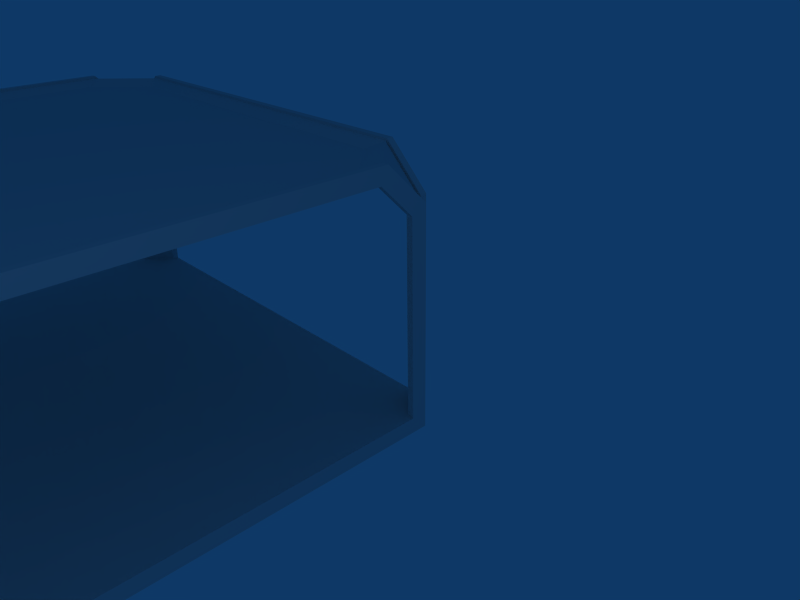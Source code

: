 # Source: hullX.blend  (saved by Blender 2.48.1; exported with 4.5.12 LTS)
import bpy
from mathutils import Matrix  # noqa: F401  (used for matrix-valued properties, if any)

bpy.ops.wm.read_factory_settings(use_empty=True)
scene = bpy.context.scene
scene.name = 'Scene'

# ---- collections
col_collection_1 = bpy.data.collections.new('Collection 1'); scene.collection.children.link(col_collection_1)

# ---- materials (node trees are filled in below, after node groups)
mat_material = bpy.data.materials.new('Material')
mat_material.alpha_threshold = 0.0
mat_material.roughness = 0.5
mat_material.line_color = (0.0, 0.0, 0.0, 1.0)

# ---- material node trees

# ---- world
world_world = bpy.data.worlds.new('World'); scene.world = world_world
world_world.color = (0.05656, 0.2208, 0.4)
world_world.use_sun_shadow = False
world_world.sun_shadow_jitter_overblur = 0.0
world_world.cycles.sampling_method = 'MANUAL'
world_world.cycles.sample_map_resolution = 256

# ---- cameras
cam_camera = bpy.data.cameras.new('Camera')
cam_camera.passepartout_alpha = 0.2
cam_camera.clip_end = 100.0
cam_camera.lens = 35.0
cam_camera.ortho_scale = 7.314
cam_camera.show_passepartout = False
cam_camera.show_safe_areas = True
cam_camera.dof.focus_distance = 0.0
cam_camera.dof.aperture_fstop = 128.0

# ---- lights
light_spot = bpy.data.lights.new('Spot', 'POINT')
light_spot.transmission_factor = 0.0
light_spot.cutoff_distance = 30.0
light_spot.energy = 100.0
light_spot.shadow_buffer_clip_start = 1.001
light_spot.shadow_soft_size = 1.0
light_spot.shadow_maximum_resolution = 0.006
light_spot.use_absolute_resolution = True
light_spot.cycles.use_multiple_importance_sampling = False

# ---- meshes
me_cube = bpy.data.meshes.new('Cube')
me_cube.from_pydata([(1.0, -2.0, 1.0), (1.0, -2.2, 1.1), (-6.8, -2.2, 1.1), (-6.8, -2.0, 1.0), (-6.8, 5.2, 1.1), (-6.8, 5.0, 1.0), (1.0, 5.0, 1.0), (1.0, 5.2, 1.1), (-6.8, 5.2, -2.2), (-6.8, -2.2, -2.2), (1.0, -2.2, -2.2), (1.0, 5.2, -2.2), (1.0, 4.5, 1.5), (1.0, -1.5, 1.5), (-6.8, -1.5, 1.5), (-6.8, 4.5, 1.5), (1.0, 4.6, 1.7), (1.0, -1.6, 1.7), (-6.8, -1.6, 1.7), (-6.8, 4.6, 1.7), (-6.6, 4.4, 1.6), (-6.6, -1.4, 1.6), (0.8, -1.4, 1.6), (0.8, 4.4, 1.6), (1.0, -2.0, -2.0), (-6.8, -2.0, -2.0), (-6.8, 5.0, -2.0), (1.0, 5.0, -2.0), (1.0, -1.62, 1.74), (1.0, 4.62, 1.74), (1.0, 5.24, -2.24), (1.0, -2.24, -2.24), (1.0, 5.24, 1.12), (1.0, -2.24, 1.12), (1.0, 5.0, -2.0), (1.0, -2.0, -2.0), (1.0, -1.5, 1.5), (1.0, 4.5, 1.5), (1.0, 5.0, 1.0), (1.0, -2.0, 1.0), (1.1, -2.0, 1.0), (1.1, 5.0, 1.0), (1.1, 4.5, 1.5), (1.1, -1.5, 1.5), (1.1, -2.0, -2.0), (1.1, 5.0, -2.0), (1.1, -2.24, 1.12), (1.1, 5.24, 1.12), (1.1, -2.24, -2.24), (1.1, 5.24, -2.24), (1.1, 4.62, 1.74), (1.1, -1.62, 1.74), (-6.8, -1.62, 1.74), (-6.8, 4.62, 1.74), (-6.8, 5.24, -2.24), (-6.8, -2.24, -2.24), (-6.8, 5.24, 1.12), (-6.8, -2.24, 1.12), (-6.8, 5.0, -2.0), (-6.8, -2.0, -2.0), (-6.8, -1.5, 1.5), (-6.8, 4.5, 1.5), (-6.8, 5.0, 1.0), (-6.8, -2.0, 1.0), (-6.9, -2.0, 1.0), (-6.9, 5.0, 1.0), (-6.9, 4.5, 1.5), (-6.9, -1.5, 1.5), (-6.9, -2.0, -2.0), (-6.9, 5.0, -2.0), (-6.9, -2.24, 1.12), (-6.9, 5.24, 1.12), (-6.9, -2.24, -2.24), (-6.9, 5.24, -2.24), (-6.9, 4.62, 1.74), (-6.9, -1.62, 1.74), (0.6, -2.4, -2.0), (-6.4, -2.4, -2.0), (0.2, -2.4, 1.7), (-6.0, -2.4, 1.7), (0.1, -2.4, 1.5), (-5.9, -2.4, 1.5), (-6.6, -2.4, -2.2), (0.8, -2.4, -2.2), (0.6, -2.4, 1.0), (0.8, -2.4, 1.1), (-6.4, -2.4, 1.0), (-6.6, -2.4, 1.1), (-5.8, -2.2, 1.6), (-6.333e-07, -2.2, 1.6), (-6.02, 5.5, 1.74), (0.22, 5.5, 1.74), (0.84, 5.5, -2.24), (-6.64, 5.5, -2.24), (0.84, 5.5, 1.12), (-6.64, 5.5, 1.12), (0.6, 5.5, -2.0), (-6.4, 5.5, -2.0), (-5.9, 5.5, 1.5), (0.1, 5.5, 1.5), (0.6, 5.5, 1.0), (-6.4, 5.5, 1.0), (-6.4, 5.4, 1.0), (0.6, 5.4, 1.0), (0.1, 5.4, 1.5), (-5.9, 5.4, 1.5), (-6.4, 5.4, -2.0), (0.6, 5.4, -2.0), (-6.64, 5.4, 1.12), (0.84, 5.4, 1.12), (-6.64, 5.4, -2.24), (0.84, 5.4, -2.24), (0.22, 5.4, 1.74), (-6.02, 5.4, 1.74), (-6.02, -2.5, 1.74), (0.22, -2.5, 1.74), (0.84, -2.5, -2.24), (-6.64, -2.5, -2.24), (0.84, -2.5, 1.12), (-6.64, -2.5, 1.12), (0.6, -2.5, -2.0), (-6.4, -2.5, -2.0), (-5.9, -2.5, 1.5), (0.1, -2.5, 1.5), (0.6, -2.5, 1.0), (-6.4, -2.5, 1.0), (-6.4, -2.4, 1.0), (0.6, -2.4, 1.0), (0.1, -2.4, 1.5), (-5.9, -2.4, 1.5), (-6.4, -2.4, -2.0), (0.6, -2.4, -2.0), (-6.64, -2.4, 1.12), (0.84, -2.4, 1.12), (-6.64, -2.4, -2.24), (0.84, -2.4, -2.24), (0.22, -2.4, 1.74), (-6.02, -2.4, 1.74), (-6.4, 5.4, -2.0), (0.6, 5.4, -2.0), (0.2, 5.4, 1.7), (-6.0, 5.4, 1.7), (0.1, 5.4, 1.5), (-5.9, 5.4, 1.5), (-6.6, 5.4, -2.2), (0.8, 5.4, -2.2), (-6.6, 5.4, 1.1), (-6.4, 5.4, 1.0), (0.8, 5.4, 1.1), (0.6, 5.4, 1.0), (-6.333e-07, 5.2, 1.6), (-5.8, 5.2, 1.6)], [], [(11, 10, 9, 8), (12, 16, 17, 13), (14, 18, 19, 15), (12, 13, 14, 15), (0, 13, 17, 1), (14, 3, 2, 18), (4, 5, 15, 19), (6, 7, 16, 12), (21, 20, 19, 18), (23, 22, 17, 16), (6, 27, 11, 7), (4, 8, 26, 5), (24, 27, 26, 25), (10, 11, 27, 24), (8, 9, 25, 26), (2, 3, 25, 9), (0, 1, 10, 24), (39, 35, 31, 33), (35, 34, 30, 31), (34, 38, 32, 30), (38, 37, 29, 32), (37, 36, 28, 29), (36, 39, 33, 28), (36, 37, 42, 43), (39, 36, 43, 40), (37, 38, 41, 42), (38, 34, 45, 41), (35, 39, 40, 44), (34, 35, 44, 45), (31, 30, 49, 48), (29, 28, 51, 50), (28, 33, 46, 51), (32, 29, 50, 47), (33, 31, 48, 46), (30, 32, 47, 49), (48, 44, 40, 46), (49, 45, 44, 48), (47, 41, 45, 49), (50, 42, 41, 47), (51, 43, 42, 50), (46, 40, 43, 51), (57, 63, 60, 52), (52, 60, 61, 53), (53, 61, 62, 56), (56, 62, 58, 54), (54, 58, 59, 55), (55, 59, 63, 57), (73, 71, 56, 54), (70, 72, 55, 57), (71, 74, 53, 56), (75, 70, 57, 52), (74, 75, 52, 53), (72, 73, 54, 55), (69, 68, 59, 58), (68, 64, 63, 59), (65, 69, 58, 62), (66, 65, 62, 61), (64, 67, 60, 63), (67, 66, 61, 60), (67, 64, 70, 75), (66, 67, 75, 74), (65, 66, 74, 71), (69, 65, 71, 73), (68, 69, 73, 72), (64, 68, 72, 70), (87, 82, 77, 86), (83, 76, 77, 82), (85, 84, 76, 83), (81, 79, 87, 86), (81, 80, 78, 79), (1, 17, 78, 85), (1, 85, 83, 10), (9, 10, 83, 82), (2, 9, 82, 87), (2, 87, 79, 18), (24, 25, 77, 76), (3, 86, 77, 25), (3, 14, 81, 86), (13, 80, 81, 14), (18, 79, 88, 21), (17, 22, 89, 78), (78, 89, 88, 79), (21, 88, 89, 22), (20, 21, 22, 23), (0, 24, 76, 84), (0, 84, 80, 13), (101, 97, 93, 95), (97, 96, 92, 93), (96, 100, 94, 92), (100, 99, 91, 94), (99, 98, 90, 91), (98, 101, 95, 90), (98, 99, 104, 105), (101, 98, 105, 102), (99, 100, 103, 104), (100, 96, 107, 103), (97, 101, 102, 106), (96, 97, 106, 107), (93, 92, 111, 110), (91, 90, 113, 112), (90, 95, 108, 113), (94, 91, 112, 109), (95, 93, 110, 108), (92, 94, 109, 111), (110, 106, 102, 108), (111, 107, 106, 110), (109, 103, 107, 111), (112, 104, 103, 109), (113, 105, 104, 112), (108, 102, 105, 113), (119, 125, 122, 114), (114, 122, 123, 115), (115, 123, 124, 118), (118, 124, 120, 116), (116, 120, 121, 117), (117, 121, 125, 119), (135, 133, 118, 116), (132, 134, 117, 119), (133, 136, 115, 118), (137, 132, 119, 114), (136, 137, 114, 115), (134, 135, 116, 117), (131, 130, 121, 120), (130, 126, 125, 121), (127, 131, 120, 124), (128, 127, 124, 123), (126, 129, 122, 125), (129, 128, 123, 122), (129, 126, 132, 137), (128, 129, 137, 136), (127, 128, 136, 133), (131, 127, 133, 135), (130, 131, 135, 134), (126, 130, 134, 132), (78, 80, 84, 85), (149, 148, 145, 139), (145, 144, 138, 139), (147, 138, 144, 146), (147, 146, 141, 143), (149, 142, 140, 148), (143, 141, 140, 142), (4, 146, 144, 8), (4, 19, 141, 146), (8, 144, 145, 11), (7, 11, 145, 148), (7, 148, 140, 16), (140, 141, 151, 150), (19, 20, 151, 141), (16, 140, 150, 23), (20, 23, 150, 151), (26, 27, 139, 138), (12, 15, 143, 142), (5, 147, 143, 15), (5, 26, 138, 147), (6, 12, 142, 149), (6, 149, 139, 27)])
_uv = me_cube.uv_layers.new(name='UVTex')
_uv.uv.foreach_set('vector', [0.45, 0.1, 0.45, -3.6, -3.45, -3.6, -3.45, 0.1, 0.75, 0.75, 0.8, 0.85, -2.3, 0.85, -2.25, 0.75, 0.75, 0.75, 0.7, 0.85, 3.8, 0.85, 3.75, 0.75, 0.45, 0.75, 0.45, -2.25, -3.45, -2.25, -3.45, 0.75, 0.5, 0.5, 0.75, 0.75, 0.7, 0.85, 0.4, 0.55, 0.75, 0.75, 0.5, 0.5, 0.4, 0.55, 0.7, 0.85, 0.1, 0.55, 4.768e-07, 0.5, -0.25, 0.75, -0.2, 0.85, 1.0, 0.5, 1.1, 0.55, 0.8, 0.85, 0.75, 0.75, 0.65, 0.8, 0.65, 3.7, 0.55, 3.8, 0.55, 0.7, 0.35, 0.7, 0.35, -2.2, 0.45, -2.3, 0.45, 0.8, 1.0, 0.5, 1.0, -1.0, 1.1, -1.1, 1.1, 0.55, 0.1, 0.55, 0.1, -1.1, 0.0, -1.0, 4.768e-07, 0.5, 0.45, 0.5, 0.45, 4.0, -3.45, 4.0, -3.45, 0.5, 0.4, 0.9, 4.1, 0.9, 4.0, 1.0, 0.5, 1.0, 0.1, 0.9, -3.6, 0.9, -3.5, 1.0, 0.0, 1.0, 0.4, 0.55, 0.5, 0.5, 0.5, -1.0, 0.4, -1.1, 0.5, 0.5, 0.4, 0.55, 0.4, -1.1, 0.5, -1.0, 0.5, 0.5, 0.5, -1.0, 0.38, -1.12, 0.38, 0.56, 0.5, 0.0, 4.0, 0.0, 4.12, -0.12, 0.38, -0.12, 0.0, 0.0, 0.0, 1.5, 0.12, 1.56, 0.12, -0.12, 0.0, 0.5, -0.25, 0.75, -0.19, 0.87, 0.12, 0.56, 0.75, 0.75, -2.25, 0.75, -2.31, 0.87, 0.81, 0.87, 0.75, 0.75, 0.5, 0.5, 0.38, 0.56, 0.69, 0.87, 0.45, 0.75, 0.45, 3.75, 0.5, 3.75, 0.5, 0.75, 0.45, 0.5, 0.45, 0.75, 0.5, 0.75, 0.5, 0.5, 0.45, 0.75, 0.45, 1.0, 0.5, 1.0, 0.5, 0.75, 0.45, 0.5, 0.45, -1.0, 0.5, -1.0, 0.5, 0.5, 0.45, 0.0, 0.45, 1.5, 0.5, 1.5, 0.5, 0.0, 0.45, 0.0, 0.45, -3.5, 0.5, -3.5, 0.5, 0.0, 0.45, 0.38, 0.45, 4.12, 0.5, 4.12, 0.5, 0.38, 0.45, 0.81, 0.45, -2.31, 0.5, -2.31, 0.5, 0.81, 0.45, 0.87, 0.45, 0.56, 0.5, 0.56, 0.5, 0.87, 0.45, 0.56, 0.45, 0.87, 0.5, 0.87, 0.5, 0.56, 0.45, 0.56, 0.45, -1.12, 0.5, -1.12, 0.5, 0.56, 0.45, 0.88, 0.45, 2.56, 0.5, 2.56, 0.5, 0.88, 0.38, 0.88, 0.5, 1.0, 0.5, 2.5, 0.38, 2.56, 0.12, 0.88, 0.0, 1.0, -3.5, 1.0, -3.62, 0.88, 0.12, 0.56, 0.0, 0.5, 0.0, -1.0, 0.12, -1.12, 0.81, 0.87, 0.75, 0.75, 1.0, 0.5, 1.12, 0.56, 0.69, 0.87, 0.75, 0.75, 3.75, 0.75, 3.81, 0.87, 0.38, 0.56, 0.5, 0.5, 0.75, 0.75, 0.69, 0.87, 0.38, 0.56, 0.5, 0.5, 0.75, 0.75, 0.69, 0.87, 0.69, 0.87, 0.75, 0.75, 3.75, 0.75, 3.81, 0.87, 0.81, 0.87, 0.75, 0.75, 1.0, 0.5, 1.12, 0.56, 0.12, 0.56, 0.0, 0.5, 0.0, -1.0, 0.12, -1.12, 0.12, 0.88, 0.0, 1.0, -3.5, 1.0, -3.62, 0.88, 0.38, 0.88, 0.5, 1.0, 0.5, 2.5, 0.38, 2.56, 0.5, 0.88, 0.5, 2.56, 0.55, 2.56, 0.55, 0.88, 0.5, 0.56, 0.5, -1.12, 0.55, -1.12, 0.55, 0.56, 0.5, 0.56, 0.5, 0.87, 0.55, 0.87, 0.55, 0.56, 0.5, 0.87, 0.5, 0.56, 0.55, 0.56, 0.55, 0.87, 0.5, 0.81, 0.5, -2.31, 0.55, -2.31, 0.55, 0.81, 0.5, 0.38, 0.5, 4.12, 0.55, 4.12, 0.55, 0.38, 0.5, 0.0, 0.5, -3.5, 0.55, -3.5, 0.55, 0.0, 0.5, 0.0, 0.5, 1.5, 0.55, 1.5, 0.55, 0.0, 0.5, 0.5, 0.5, -1.0, 0.55, -1.0, 0.55, 0.5, 0.5, 0.75, 0.5, 1.0, 0.55, 1.0, 0.55, 0.75, 0.5, 0.5, 0.5, 0.75, 0.55, 0.75, 0.55, 0.5, 0.5, 0.75, 0.5, 3.75, 0.55, 3.75, 0.55, 0.75, 0.75, 0.75, 0.5, 0.5, 0.38, 0.56, 0.69, 0.87, 0.75, 0.75, -2.25, 0.75, -2.31, 0.87, 0.81, 0.87, 0.0, 0.5, -0.25, 0.75, -0.19, 0.87, 0.12, 0.56, 0.0, 0.0, 0.0, 1.5, 0.12, 1.56, 0.12, -0.12, 0.5, 0.0, 4.0, 0.0, 4.12, -0.12, 0.38, -0.12, 0.5, 0.5, 0.5, -1.0, 0.38, -1.12, 0.38, 0.56, 0.4, 0.55, 0.4, -1.1, 0.5, -1.0, 0.5, 0.5, 0.1, 0.9, 0.0, 1.0, -3.5, 1.0, -3.6, 0.9, 0.1, 0.55, 4.768e-07, 0.5, 0.0, -1.0, 0.1, -1.1, 0.75, 0.75, 0.7, 0.85, 0.4, 0.55, 0.5, 0.5, 0.75, 0.75, 3.75, 0.75, 3.8, 0.85, 0.7, 0.85, 0.45, 0.78, 0.45, 1.08, 0.05, 0.68, 0.35, 0.68, 0.45, 0.55, 0.35, 0.55, 0.35, -1.1, 0.45, -1.1, 0.55, 0.78, 4.45, 0.78, 4.35, 0.68, 0.65, 0.68, 0.78, 0.55, 0.78, -1.1, 0.68, -1.1, 0.68, 0.55, 0.78, 0.55, 0.68, 0.55, 0.68, 0.85, 1.08, 0.85, 0.45, 0.88, -3.45, 0.88, -3.25, 0.68, 0.25, 0.68, 0.88, 0.5, 0.68, 0.5, 0.68, -1.0, 0.88, -1.0, 0.88, 0.5, 1.13, 0.75, 0.68, 0.75, 0.68, 0.5, 0.45, 0.13, -5.849e-07, -0.32, -3.0, -0.32, -3.45, 0.13, 0.55, 0.08, 0.95, -0.32, 1.05, -0.22, 0.65, 0.18, 0.45, 0.08, 0.35, 0.18, -0.05, -0.22, 0.05, -0.32, 0.05, 0.68, -0.05, 0.78, -2.95, 0.78, -3.05, 0.68, 0.65, -1.82, 1.05, -2.22, 3.95, -2.22, 4.35, -1.82, 0.65, 1.08, 0.65, -1.82, 4.35, -1.82, 4.35, 1.08, 0.45, 0.5, 0.45, -1.0, 0.25, -1.0, 0.25, 0.5, 0.45, 0.5, 0.25, 0.5, -5.849e-07, 0.75, 0.45, 0.75, 0.5, 0.5, 0.5, -1.0, 0.38, -1.12, 0.38, 0.56, 0.5, 0.0, 4.0, 0.0, 4.12, -0.12, 0.38, -0.12, 0.0, 0.0, 0.0, 1.5, 0.12, 1.56, 0.12, -0.12, 0.0, 0.5, -0.25, 0.75, -0.19, 0.87, 0.12, 0.56, 0.75, 0.75, -2.25, 0.75, -2.31, 0.87, 0.81, 0.87, 0.75, 0.75, 0.5, 0.5, 0.38, 0.56, 0.69, 0.87, 0.5, 0.75, 0.5, 3.75, 0.55, 3.75, 0.55, 0.75, 0.5, 0.5, 0.5, 0.75, 0.55, 0.75, 0.55, 0.5, 0.5, 0.75, 0.5, 1.0, 0.55, 1.0, 0.55, 0.75, 0.5, 0.5, 0.5, -1.0, 0.55, -1.0, 0.55, 0.5, 0.5, 0.0, 0.5, 1.5, 0.55, 1.5, 0.55, 0.0, 0.5, 0.0, 0.5, -3.5, 0.55, -3.5, 0.55, 0.0, 0.5, 0.38, 0.5, 4.12, 0.55, 4.12, 0.55, 0.38, 0.5, 0.81, 0.5, -2.31, 0.55, -2.31, 0.55, 0.81, 0.5, 0.87, 0.5, 0.56, 0.55, 0.56, 0.55, 0.87, 0.5, 0.56, 0.5, 0.87, 0.55, 0.87, 0.55, 0.56, 0.5, 0.56, 0.5, -1.12, 0.55, -1.12, 0.55, 0.56, 0.5, 0.88, 0.5, 2.56, 0.55, 2.56, 0.55, 0.88, 0.38, 0.88, 0.5, 1.0, 0.5, 2.5, 0.38, 2.56, 0.12, 0.88, 0.0, 1.0, -3.5, 1.0, -3.62, 0.88, 0.12, 0.56, 0.0, 0.5, 0.0, -1.0, 0.12, -1.12, 0.81, 0.87, 0.75, 0.75, 1.0, 0.5, 1.12, 0.56, 0.69, 0.87, 0.75, 0.75, 3.75, 0.75, 3.81, 0.87, 0.38, 0.56, 0.5, 0.5, 0.75, 0.75, 0.69, 0.87, 0.38, 0.56, 0.5, 0.5, 0.75, 0.75, 0.69, 0.87, 0.69, 0.87, 0.75, 0.75, 3.75, 0.75, 3.81, 0.87, 0.81, 0.87, 0.75, 0.75, 1.0, 0.5, 1.12, 0.56, 0.12, 0.56, 0.0, 0.5, 0.0, -1.0, 0.12, -1.12, 0.12, 0.88, 0.0, 1.0, -3.5, 1.0, -3.62, 0.88, 0.38, 0.88, 0.5, 1.0, 0.5, 2.5, 0.38, 2.56, 0.45, 0.88, 0.45, 2.56, 0.5, 2.56, 0.5, 0.88, 0.45, 0.56, 0.45, -1.12, 0.5, -1.12, 0.5, 0.56, 0.45, 0.56, 0.45, 0.87, 0.5, 0.87, 0.5, 0.56, 0.45, 0.87, 0.45, 0.56, 0.5, 0.56, 0.5, 0.87, 0.45, 0.81, 0.45, -2.31, 0.5, -2.31, 0.5, 0.81, 0.45, 0.38, 0.45, 4.12, 0.5, 4.12, 0.5, 0.38, 0.45, 0.0, 0.45, -3.5, 0.5, -3.5, 0.5, 0.0, 0.45, 0.0, 0.45, 1.5, 0.5, 1.5, 0.5, 0.0, 0.45, 0.5, 0.45, -1.0, 0.5, -1.0, 0.5, 0.5, 0.45, 0.75, 0.45, 1.0, 0.5, 1.0, 0.5, 0.75, 0.45, 0.5, 0.45, 0.75, 0.5, 0.75, 0.5, 0.5, 0.45, 0.75, 0.45, 3.75, 0.5, 3.75, 0.5, 0.75, 0.75, 0.75, 0.5, 0.5, 0.38, 0.56, 0.69, 0.87, 0.75, 0.75, -2.25, 0.75, -2.31, 0.87, 0.81, 0.87, 0.0, 0.5, -0.25, 0.75, -0.19, 0.87, 0.12, 0.56, 0.0, 0.0, 0.0, 1.5, 0.12, 1.56, 0.12, -0.12, 0.5, 0.0, 4.0, 0.0, 4.12, -0.12, 0.38, -0.12, 0.5, 0.5, 0.5, -1.0, 0.38, -1.12, 0.38, 0.56, 0.05, 0.85, -5.849e-07, 0.75, 0.25, 0.5, 0.35, 0.55, 0.5, 0.5, 0.4, 0.55, 0.4, -1.1, 0.5, -1.0, 0.4, 0.9, 4.1, 0.9, 4.0, 1.0, 0.5, 1.0, 1.0, 0.5, 1.0, -1.0, 1.1, -1.1, 1.1, 0.55, 1.0, 0.5, 1.1, 0.55, 0.8, 0.85, 0.75, 0.75, 0.5, 0.5, 0.75, 0.75, 0.7, 0.85, 0.4, 0.55, 0.75, 0.75, 0.8, 0.85, -2.3, 0.85, -2.25, 0.75, 0.55, 0.55, 0.65, 0.55, 0.65, -1.1, 0.55, -1.1, 0.55, 0.55, 0.55, 0.85, 0.95, 0.85, 0.65, 0.55, 0.55, 0.48, 0.65, 0.58, 4.35, 0.58, 4.45, 0.48, 0.45, 0.55, 0.45, -1.1, 0.35, -1.1, 0.35, 0.55, 0.45, 0.48, 0.35, 0.58, 0.05, 0.58, 0.45, 0.18, 0.05, 0.58, -3.05, 0.58, -2.95, 0.48, -0.05, 0.48, 0.55, 0.18, 0.65, 0.08, 1.05, 0.48, 0.95, 0.58, 0.45, 0.18, 0.05, 0.58, -0.05, 0.48, 0.35, 0.08, 0.65, 0.08, 4.35, 0.08, 3.95, 0.48, 1.05, 0.48, 0.55, 0.38, 4.45, 0.38, 4.25, 0.58, 0.75, 0.58, 0.45, 0.13, -3.45, 0.13, -3.0, 0.58, -5.364e-07, 0.58, 0.55, 0.5, 0.75, 0.5, 1.0, 0.75, 0.55, 0.75, 0.55, 0.5, 0.55, -1.0, 0.75, -1.0, 0.75, 0.5, 0.45, 0.5, 0.45, 0.75, -5.364e-07, 0.75, 0.25, 0.5, 0.38, 0.5, 0.58, 0.5, 0.58, -1.0, 0.38, -1.0])
me_cube.materials.append(mat_material)
me_cube.use_remesh_preserve_volume = False
me_cube.use_remesh_preserve_attributes = False
me_cube.use_mirror_vertex_groups = False
me_cube.update()

# ---- objects
ob_cube = bpy.data.objects.new('Cube', me_cube)
ob_lamp = bpy.data.objects.new('Lamp', light_spot)
ob_camera = bpy.data.objects.new('Camera', cam_camera)

# ---- transforms, parenting, visibility, modifiers, constraints
ob_cube.location = (-1.1, -5.24, 1.0)
ob_cube.lock_rotations_4d = False
ob_cube.empty_display_type = 'ARROWS'
ob_cube.color = (0.0, 0.0, 0.0, 1.0)
ob_cube.lineart.crease_threshold = 0.0
ob_lamp.location = (6.076, -5.995, 5.904)
ob_lamp.rotation_euler = (0.6503, 0.05522, 1.866)
ob_lamp.lock_rotations_4d = False
ob_lamp.empty_display_type = 'ARROWS'
ob_lamp.color = (0.0, 0.0, 0.0, 0.0)
ob_lamp.lineart.crease_threshold = 0.0
ob_camera.location = (6.481, -6.508, 5.344)
ob_camera.rotation_euler = (1.109, 0.01082, 0.8149)
ob_camera.lock_rotations_4d = False
ob_camera.empty_display_type = 'ARROWS'
ob_camera.color = (0.0, 0.0, 0.0, 0.0)
ob_camera.display_type = 'WIRE'
ob_camera.lineart.crease_threshold = 0.0

# ---- collection membership
col_collection_1.objects.link(ob_cube)
col_collection_1.objects.link(ob_lamp)
col_collection_1.objects.link(ob_camera)

# ---- scene / render settings (as saved in the file)
scene.camera = ob_camera
scene.frame_start = 1; scene.frame_end = 250; scene.frame_set(1)
scene.render.engine = 'BLENDER_EEVEE_NEXT'
scene.render.image_settings.file_format = 'JPEG'
scene.render.image_settings.color_mode = 'RGB'
scene.render.image_settings.compression = 90
scene.render.resolution_x = 800
scene.render.resolution_y = 600
scene.render.pixel_aspect_x = 100.0
scene.render.pixel_aspect_y = 100.0
scene.render.fps = 25
scene.render.dither_intensity = 0.0
scene.render.use_compositing = False
scene.render.use_sequencer = False
scene.render.bake_margin = 2
scene.render.bake_bias = 0.0
scene.render.use_stamp_time = False
scene.render.use_stamp_date = False
scene.render.use_stamp_frame = False
scene.render.use_stamp_camera = False
scene.render.use_stamp_scene = False
scene.render.use_stamp_filename = False
scene.render.use_stamp_render_time = False
scene.render.stamp_font_size = 0
scene.cycles.use_denoising = False
scene.cycles.samples = 10
scene.cycles.sampling_pattern = 'TABULATED_SOBOL'
scene.cycles.light_sampling_threshold = 0.0
scene.cycles.use_adaptive_sampling = False
scene.cycles.use_light_tree = False
scene.cycles.blur_glossy = 0.0
scene.cycles.volume_bounces = 1
scene.cycles.pixel_filter_type = 'GAUSSIAN'
scene.cycles.sample_clamp_indirect = 0.0
scene.view_settings.view_transform = 'Raw'
bpy.context.view_layer.update()

